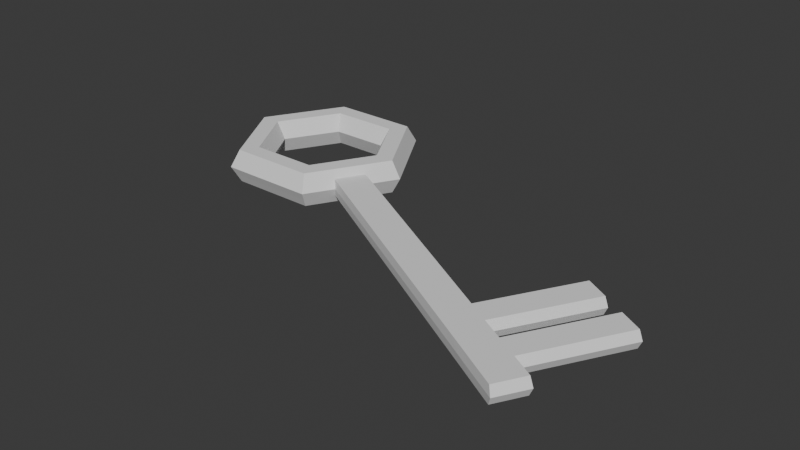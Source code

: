 # Source: obj_key_Chrisjones_04.blend  (saved by Blender 4.3.34; exported with 4.5.12 LTS)
import bpy
from mathutils import Matrix  # noqa: F401  (used for matrix-valued properties, if any)

bpy.ops.wm.read_factory_settings(use_empty=True)
scene = bpy.context.scene
scene.name = 'Scene'

# ---- collections
col_collection = bpy.data.collections.new('Collection'); scene.collection.children.link(col_collection)

# ---- world
world_world = bpy.data.worlds.new('World'); scene.world = world_world
world_world.use_nodes = True; world_world.node_tree.nodes.clear()
_N = world_world.node_tree.nodes; _L = world_world.node_tree.links
n0 = _N.new('ShaderNodeOutputWorld'); n0.name = 'World Output'; n0.location = (300, 300)
n1 = _N.new('ShaderNodeBackground'); n1.name = 'Background'; n1.location = (10, 300)
n1.inputs[0].default_value = (0.05088, 0.05088, 0.05088, 1.0)
_L.new(n1.outputs[0], n0.inputs[0])
n0.is_active_output = True
world_world.color = (0.05088, 0.05088, 0.05088)
world_world.sun_shadow_jitter_overblur = 0.0

# ---- meshes
me_torus = bpy.data.meshes.new('Torus')
me_torus.from_pydata([(1.25, 0.0, 0.0), (1.125, 0.0, 0.2165), (0.875, 0.0, 0.2165), (0.75, 0.0, 3.062e-17), (0.875, 0.0, -0.2165), (1.125, 0.0, -0.2165), (0.625, 1.083, 0.0), (0.5625, 0.9743, 0.2165), (0.4375, 0.7578, 0.2165), (0.375, 0.6495, 3.062e-17), (0.4375, 0.7578, -0.2165), (0.5625, 0.9743, -0.2165), (-0.625, 1.083, 0.0), (-0.5625, 0.9743, 0.2165), (-0.4375, 0.7578, 0.2165), (-0.375, 0.6495, 3.062e-17), (-0.4375, 0.7578, -0.2165), (-0.5625, 0.9743, -0.2165), (-1.25, 1.093e-07, 0.0), (-1.125, 9.835e-08, 0.2165), (-0.875, 7.649e-08, 0.2165), (-0.75, 6.557e-08, 3.062e-17), (-0.875, 7.649e-08, -0.2165), (-1.125, 9.835e-08, -0.2165), (-0.625, -1.083, 0.0), (-0.5625, -0.9743, 0.2165), (-0.4375, -0.7578, 0.2165), (-0.375, -0.6495, 3.062e-17), (-0.4375, -0.7578, -0.2165), (-0.5625, -0.9743, -0.2165), (0.625, -1.083, 0.0), (0.5625, -0.9743, 0.2165), (0.4375, -0.7578, 0.2165), (0.375, -0.6495, 3.062e-17), (0.4375, -0.7578, -0.2165), (0.5625, -0.9743, -0.2165), (1.188, 0.0, 0.1083), (0.5937, 1.028, 0.1083), (-0.5937, 1.028, 0.1083), (-1.188, 1.038e-07, 0.1083), (-0.5937, -1.028, 0.1083), (0.5937, -1.028, 0.1083), (1.188, 0.0, -0.1083), (0.5937, 1.028, -0.1083), (-0.5937, 1.028, -0.1083), (-1.188, 1.038e-07, -0.1083), (-0.5937, -1.028, -0.1083), (0.5937, -1.028, -0.1083), (1.042, -0.3608, 0.0), (0.8333, -0.7217, 0.0), (0.9375, -0.3248, 0.2165), (0.75, -0.6495, 0.2165), (0.7292, -0.2526, 0.2165), (0.5833, -0.5052, 0.2165), (0.625, -0.2165, 3.062e-17), (0.5, -0.433, 3.062e-17), (0.7292, -0.2526, -0.2165), (0.5833, -0.5052, -0.2165), (0.9375, -0.3248, -0.2165), (0.75, -0.6495, -0.2165), (0.9896, -0.3428, 0.1083), (0.7917, -0.6856, 0.1083), (0.9896, -0.3428, -0.1083), (0.7917, -0.6856, -0.1083), (4.969, -2.628, 0.0), (4.76, -2.989, 0.0), (4.917, -2.61, 0.1083), (4.719, -2.953, 0.1083), (4.917, -2.61, -0.1083), (4.719, -2.953, -0.1083), (3.595, -2.304, -0.1083), (3.637, -2.34, 0.0), (3.595, -2.304, 0.1083), (3.845, -1.979, 0.0), (3.793, -1.961, -0.1083), (3.793, -1.961, 0.1083), (3.876, -2.466, -0.1083), (4.157, -2.628, -0.1083), (4.438, -2.791, -0.1083), (4.126, -2.142, 0.0), (4.407, -2.304, 0.0), (4.688, -2.466, 0.0), (4.074, -2.124, 0.1083), (4.355, -2.286, 0.1083), (4.636, -2.448, 0.1083), (4.479, -2.827, 0.0), (4.198, -2.665, 0.0), (3.918, -2.502, 0.0), (4.438, -2.791, 0.1083), (4.157, -2.628, 0.1083), (3.876, -2.466, 0.1083), (4.636, -2.448, -0.1083), (4.355, -2.286, -0.1083), (4.074, -2.124, -0.1083), (4.724, -0.9977, -0.1083), (4.443, -0.8355, -0.1083), (4.443, -0.8355, 0.1083), (4.495, -0.8535, 2.433e-09), (4.776, -1.016, 2.433e-09), (5.057, -1.178, 2.433e-09), (5.338, -1.34, 2.433e-09), (4.724, -0.9977, 0.1083), (5.005, -1.16, 0.1083), (5.286, -1.322, 0.1083), (5.286, -1.322, -0.1083), (5.005, -1.16, -0.1083)], [], [(36, 37, 7, 1), (1, 7, 8, 2), (2, 8, 9, 3), (3, 9, 10, 4), (4, 10, 11, 5), (42, 43, 6, 0), (37, 38, 13, 7), (7, 13, 14, 8), (8, 14, 15, 9), (9, 15, 16, 10), (10, 16, 17, 11), (43, 44, 12, 6), (38, 39, 19, 13), (13, 19, 20, 14), (14, 20, 21, 15), (15, 21, 22, 16), (16, 22, 23, 17), (44, 45, 18, 12), (39, 40, 25, 19), (19, 25, 26, 20), (20, 26, 27, 21), (21, 27, 28, 22), (22, 28, 29, 23), (45, 46, 24, 18), (40, 41, 31, 25), (25, 31, 32, 26), (26, 32, 33, 27), (27, 33, 34, 28), (28, 34, 35, 29), (46, 47, 30, 24), (60, 36, 1, 50), (50, 1, 2, 52), (52, 2, 3, 54), (54, 3, 4, 56), (56, 4, 5, 58), (62, 42, 0, 48), (48, 0, 36, 60), (24, 30, 41, 40), (18, 24, 40, 39), (12, 18, 39, 38), (6, 12, 38, 37), (0, 6, 37, 36), (58, 5, 42, 62), (29, 35, 47, 46), (23, 29, 46, 45), (17, 23, 45, 44), (11, 17, 44, 43), (5, 11, 43, 42), (35, 59, 63, 47), (59, 58, 62, 63), (30, 49, 61, 41), (88, 85, 65, 67), (47, 63, 49, 30), (85, 78, 69, 65), (34, 57, 59, 35), (57, 56, 58, 59), (33, 55, 57, 34), (55, 54, 56, 57), (32, 53, 55, 33), (53, 52, 54, 55), (31, 51, 53, 32), (51, 50, 52, 53), (41, 61, 51, 31), (61, 60, 50, 51), (65, 64, 66, 67), (69, 68, 64, 65), (91, 81, 64, 68), (81, 84, 66, 64), (78, 91, 68, 69), (84, 88, 67, 66), (60, 61, 72, 75), (63, 62, 74, 70), (48, 60, 75, 73), (62, 48, 73, 74), (49, 63, 70, 71), (61, 49, 71, 72), (75, 72, 90, 82), (82, 90, 89, 83), (83, 89, 88, 84), (70, 74, 93, 76), (76, 93, 92, 77), (77, 92, 91, 78), (92, 80, 99, 105), (79, 82, 83, 80), (74, 73, 97, 95), (82, 79, 98, 101), (93, 79, 80, 92), (79, 93, 94, 98), (71, 70, 76, 87), (87, 76, 77, 86), (86, 77, 78, 85), (72, 71, 87, 90), (90, 87, 86, 89), (89, 86, 85, 88), (97, 96, 101, 98), (99, 102, 103, 100), (95, 97, 98, 94), (105, 99, 100, 104), (83, 84, 103, 102), (80, 83, 102, 99), (81, 91, 104, 100), (84, 81, 100, 103), (93, 74, 95, 94), (91, 92, 105, 104), (75, 82, 101, 96), (73, 75, 96, 97)])
_uv = me_torus.uv_layers.new(name='UVMap')
_uv.uv.foreach_set('vector', [0.5, 0.5833, 0.6667, 0.5833, 0.6667, 0.6667, 0.5, 0.6667, 0.5, 0.6667, 0.6667, 0.6667, 0.6667, 0.8333, 0.5, 0.8333, 0.5, 0.8333, 0.6667, 0.8333, 0.6667, 1.0, 0.5, 1.0, 0.5, -1.11e-16, 0.6667, -1.11e-16, 0.6667, 0.1667, 0.5, 0.1667, 0.5, 0.1667, 0.6667, 0.1667, 0.6667, 0.3333, 0.5, 0.3333, 0.5, 0.4167, 0.6667, 0.4167, 0.6667, 0.5, 0.5, 0.5, 0.6667, 0.5833, 0.8333, 0.5833, 0.8333, 0.6667, 0.6667, 0.6667, 0.6667, 0.6667, 0.8333, 0.6667, 0.8333, 0.8333, 0.6667, 0.8333, 0.6667, 0.8333, 0.8333, 0.8333, 0.8333, 1.0, 0.6667, 1.0, 0.6667, -1.11e-16, 0.8333, -1.11e-16, 0.8333, 0.1667, 0.6667, 0.1667, 0.6667, 0.1667, 0.8333, 0.1667, 0.8333, 0.3333, 0.6667, 0.3333, 0.6667, 0.4167, 0.8333, 0.4167, 0.8333, 0.5, 0.6667, 0.5, 0.8333, 0.5833, 1.0, 0.5833, 1.0, 0.6667, 0.8333, 0.6667, 0.8333, 0.6667, 1.0, 0.6667, 1.0, 0.8333, 0.8333, 0.8333, 0.8333, 0.8333, 1.0, 0.8333, 1.0, 1.0, 0.8333, 1.0, 0.8333, -1.11e-16, 1.0, -1.11e-16, 1.0, 0.1667, 0.8333, 0.1667, 0.8333, 0.1667, 1.0, 0.1667, 1.0, 0.3333, 0.8333, 0.3333, 0.8333, 0.4167, 1.0, 0.4167, 1.0, 0.5, 0.8333, 0.5, -1.11e-16, 0.5833, 0.1667, 0.5833, 0.1667, 0.6667, -1.11e-16, 0.6667, -1.11e-16, 0.6667, 0.1667, 0.6667, 0.1667, 0.8333, -1.11e-16, 0.8333, -1.11e-16, 0.8333, 0.1667, 0.8333, 0.1667, 1.0, -1.11e-16, 1.0, -1.11e-16, -1.11e-16, 0.1667, -1.11e-16, 0.1667, 0.1667, -1.11e-16, 0.1667, -1.11e-16, 0.1667, 0.1667, 0.1667, 0.1667, 0.3333, -1.11e-16, 0.3333, -1.11e-16, 0.4167, 0.1667, 0.4167, 0.1667, 0.5, -1.11e-16, 0.5, 0.1667, 0.5833, 0.3333, 0.5833, 0.3333, 0.6667, 0.1667, 0.6667, 0.1667, 0.6667, 0.3333, 0.6667, 0.3333, 0.8333, 0.1667, 0.8333, 0.1667, 0.8333, 0.3333, 0.8333, 0.3333, 1.0, 0.1667, 1.0, 0.1667, -1.11e-16, 0.3333, -1.11e-16, 0.3333, 0.1667, 0.1667, 0.1667, 0.1667, 0.1667, 0.3333, 0.1667, 0.3333, 0.3333, 0.1667, 0.3333, 0.1667, 0.4167, 0.3333, 0.4167, 0.3333, 0.5, 0.1667, 0.5, 0.4444, 0.5833, 0.5, 0.5833, 0.5, 0.6667, 0.4444, 0.6667, 0.4444, 0.6667, 0.5, 0.6667, 0.5, 0.8333, 0.4444, 0.8333, 0.4444, 0.8333, 0.5, 0.8333, 0.5, 1.0, 0.4444, 1.0, 0.4444, -1.11e-16, 0.5, -1.11e-16, 0.5, 0.1667, 0.4444, 0.1667, 0.4444, 0.1667, 0.5, 0.1667, 0.5, 0.3333, 0.4444, 0.3333, 0.4444, 0.4167, 0.5, 0.4167, 0.5, 0.5, 0.4444, 0.5, 0.4444, 0.5, 0.5, 0.5, 0.5, 0.5833, 0.4444, 0.5833, 0.1667, 0.5, 0.3333, 0.5, 0.3333, 0.5833, 0.1667, 0.5833, -1.11e-16, 0.5, 0.1667, 0.5, 0.1667, 0.5833, -1.11e-16, 0.5833, 0.8333, 0.5, 1.0, 0.5, 1.0, 0.5833, 0.8333, 0.5833, 0.6667, 0.5, 0.8333, 0.5, 0.8333, 0.5833, 0.6667, 0.5833, 0.5, 0.5, 0.6667, 0.5, 0.6667, 0.5833, 0.5, 0.5833, 0.4444, 0.3333, 0.5, 0.3333, 0.5, 0.4167, 0.4444, 0.4167, 0.1667, 0.3333, 0.3333, 0.3333, 0.3333, 0.4167, 0.1667, 0.4167, -1.11e-16, 0.3333, 0.1667, 0.3333, 0.1667, 0.4167, -1.11e-16, 0.4167, 0.8333, 0.3333, 1.0, 0.3333, 1.0, 0.4167, 0.8333, 0.4167, 0.6667, 0.3333, 0.8333, 0.3333, 0.8333, 0.4167, 0.6667, 0.4167, 0.5, 0.3333, 0.6667, 0.3333, 0.6667, 0.4167, 0.5, 0.4167, 0.3333, 0.3333, 0.3889, 0.3333, 0.3889, 0.4167, 0.3333, 0.4167, 0.3889, 0.3333, 0.4444, 0.3333, 0.4444, 0.4167, 0.3889, 0.4167, 0.3333, 0.5, 0.3889, 0.5, 0.3889, 0.5833, 0.3333, 0.5833, 0.3889, 0.5833, 0.3889, 0.5, 0.3889, 0.5, 0.3889, 0.5833, 0.3333, 0.4167, 0.3889, 0.4167, 0.3889, 0.5, 0.3333, 0.5, 0.3889, 0.5, 0.3889, 0.4167, 0.3889, 0.4167, 0.3889, 0.5, 0.3333, 0.1667, 0.3889, 0.1667, 0.3889, 0.3333, 0.3333, 0.3333, 0.3889, 0.1667, 0.4444, 0.1667, 0.4444, 0.3333, 0.3889, 0.3333, 0.3333, -1.11e-16, 0.3889, -1.11e-16, 0.3889, 0.1667, 0.3333, 0.1667, 0.3889, -1.11e-16, 0.4444, -1.11e-16, 0.4444, 0.1667, 0.3889, 0.1667, 0.3333, 0.8333, 0.3889, 0.8333, 0.3889, 1.0, 0.3333, 1.0, 0.3889, 0.8333, 0.4444, 0.8333, 0.4444, 1.0, 0.3889, 1.0, 0.3333, 0.6667, 0.3889, 0.6667, 0.3889, 0.8333, 0.3333, 0.8333, 0.3889, 0.6667, 0.4444, 0.6667, 0.4444, 0.8333, 0.3889, 0.8333, 0.3333, 0.5833, 0.3889, 0.5833, 0.3889, 0.6667, 0.3333, 0.6667, 0.3889, 0.5833, 0.4444, 0.5833, 0.4444, 0.6667, 0.3889, 0.6667, 0.3889, 0.5, 0.4444, 0.5, 0.4444, 0.5833, 0.3889, 0.5833, 0.3889, 0.4167, 0.4444, 0.4167, 0.4444, 0.5, 0.3889, 0.5, 0.4444, 0.4167, 0.4444, 0.5, 0.4444, 0.5, 0.4444, 0.4167, 0.4444, 0.5, 0.4444, 0.5833, 0.4444, 0.5833, 0.4444, 0.5, 0.3889, 0.4167, 0.4444, 0.4167, 0.4444, 0.4167, 0.3889, 0.4167, 0.4444, 0.5833, 0.3889, 0.5833, 0.3889, 0.5833, 0.4444, 0.5833, 0.4444, 0.5833, 0.3889, 0.5833, 0.3889, 0.5833, 0.4444, 0.5833, 0.3889, 0.4167, 0.4444, 0.4167, 0.4444, 0.4167, 0.3889, 0.4167, 0.4444, 0.5, 0.4444, 0.5833, 0.4444, 0.5833, 0.4444, 0.5, 0.4444, 0.4167, 0.4444, 0.5, 0.4444, 0.5, 0.4444, 0.4167, 0.3889, 0.5, 0.3889, 0.4167, 0.3889, 0.4167, 0.3889, 0.5, 0.3889, 0.5833, 0.3889, 0.5, 0.3889, 0.5, 0.3889, 0.5833, 0.4444, 0.5833, 0.3889, 0.5833, 0.3889, 0.5833, 0.4444, 0.5833, 0.4444, 0.5833, 0.3889, 0.5833, 0.3889, 0.5833, 0.4444, 0.5833, 0.4444, 0.5833, 0.3889, 0.5833, 0.3889, 0.5833, 0.4444, 0.5833, 0.3889, 0.4167, 0.4444, 0.4167, 0.4444, 0.4167, 0.3889, 0.4167, 0.3889, 0.4167, 0.4444, 0.4167, 0.4444, 0.4167, 0.3889, 0.4167, 0.3889, 0.4167, 0.4444, 0.4167, 0.4444, 0.4167, 0.3889, 0.4167, 0.4444, 0.4167, 0.4444, 0.5, 0.4444, 0.5, 0.4444, 0.4167, 0.4444, 0.5, 0.4444, 0.5833, 0.4444, 0.5833, 0.4444, 0.5, 0.4444, 0.4167, 0.4444, 0.5, 0.4444, 0.5, 0.4444, 0.4167, 0.4444, 0.5833, 0.4444, 0.5, 0.4444, 0.5, 0.4444, 0.5833, 0.4444, 0.4167, 0.4444, 0.5, 0.4444, 0.5, 0.4444, 0.4167, 0.4444, 0.5, 0.4444, 0.4167, 0.4444, 0.4167, 0.4444, 0.5, 0.3889, 0.5, 0.3889, 0.4167, 0.3889, 0.4167, 0.3889, 0.5, 0.3889, 0.5, 0.3889, 0.4167, 0.3889, 0.4167, 0.3889, 0.5, 0.3889, 0.5, 0.3889, 0.4167, 0.3889, 0.4167, 0.3889, 0.5, 0.3889, 0.5833, 0.3889, 0.5, 0.3889, 0.5, 0.3889, 0.5833, 0.3889, 0.5833, 0.3889, 0.5, 0.3889, 0.5, 0.3889, 0.5833, 0.3889, 0.5833, 0.3889, 0.5, 0.3889, 0.5, 0.3889, 0.5833, 0.4444, 0.5, 0.4444, 0.5833, 0.4444, 0.5833, 0.4444, 0.5, 0.4444, 0.5, 0.4444, 0.5833, 0.4444, 0.5833, 0.4444, 0.5, 0.4444, 0.4167, 0.4444, 0.5, 0.4444, 0.5, 0.4444, 0.4167, 0.4444, 0.4167, 0.4444, 0.5, 0.4444, 0.5, 0.4444, 0.4167, 0.4444, 0.5833, 0.4444, 0.5833, 0.4444, 0.5833, 0.4444, 0.5833, 0.4444, 0.5, 0.4444, 0.5833, 0.4444, 0.5833, 0.4444, 0.5, 0.4444, 0.5, 0.4444, 0.4167, 0.4444, 0.4167, 0.4444, 0.5, 0.4444, 0.5833, 0.4444, 0.5, 0.4444, 0.5, 0.4444, 0.5833, 0.4444, 0.4167, 0.4444, 0.4167, 0.4444, 0.4167, 0.4444, 0.4167, 0.4444, 0.4167, 0.4444, 0.4167, 0.4444, 0.4167, 0.4444, 0.4167, 0.4444, 0.5833, 0.4444, 0.5833, 0.4444, 0.5833, 0.4444, 0.5833, 0.4444, 0.5, 0.4444, 0.5833, 0.4444, 0.5833, 0.4444, 0.5])
me_torus.update()

# ---- objects
ob_torus = bpy.data.objects.new('Torus', me_torus)

# ---- transforms, parenting, visibility, modifiers, constraints
ob_torus.location = (0.0, 0.0, 0.0)

# ---- collection membership
col_collection.objects.link(ob_torus)

# ---- scene / render settings (as saved in the file)
scene.frame_start = 1; scene.frame_end = 250; scene.frame_set(1)
scene.render.engine = 'BLENDER_EEVEE_NEXT'
bpy.context.view_layer.update()

# ---- added for rendering (the .blend has no active camera and no usable light): camera, sun
cam_auto = bpy.data.cameras.new('AutoCamera')
cam_auto.lens = 50.0
cam_auto.sensor_width = 36.0
cam_auto.clip_end = 1000.0
ob_auto_camera = bpy.data.objects.new('AutoCamera', cam_auto)
scene.collection.objects.link(ob_auto_camera)
ob_auto_camera.location = (9.2203, -9.56491, 5.74115)
ob_auto_camera.rotation_euler = (1.09748, -7.21219e-08, 0.694738)
scene.camera = ob_auto_camera
light_auto_sun = bpy.data.lights.new('AutoSun', 'SUN')
light_auto_sun.energy = 3.0
light_auto_sun.angle = 0.0523599
ob_auto_sun = bpy.data.objects.new('AutoSun', light_auto_sun)
scene.collection.objects.link(ob_auto_sun)
ob_auto_sun.rotation_euler = (0.872665, 0.174533, 0.523599)
bpy.context.view_layer.update()

